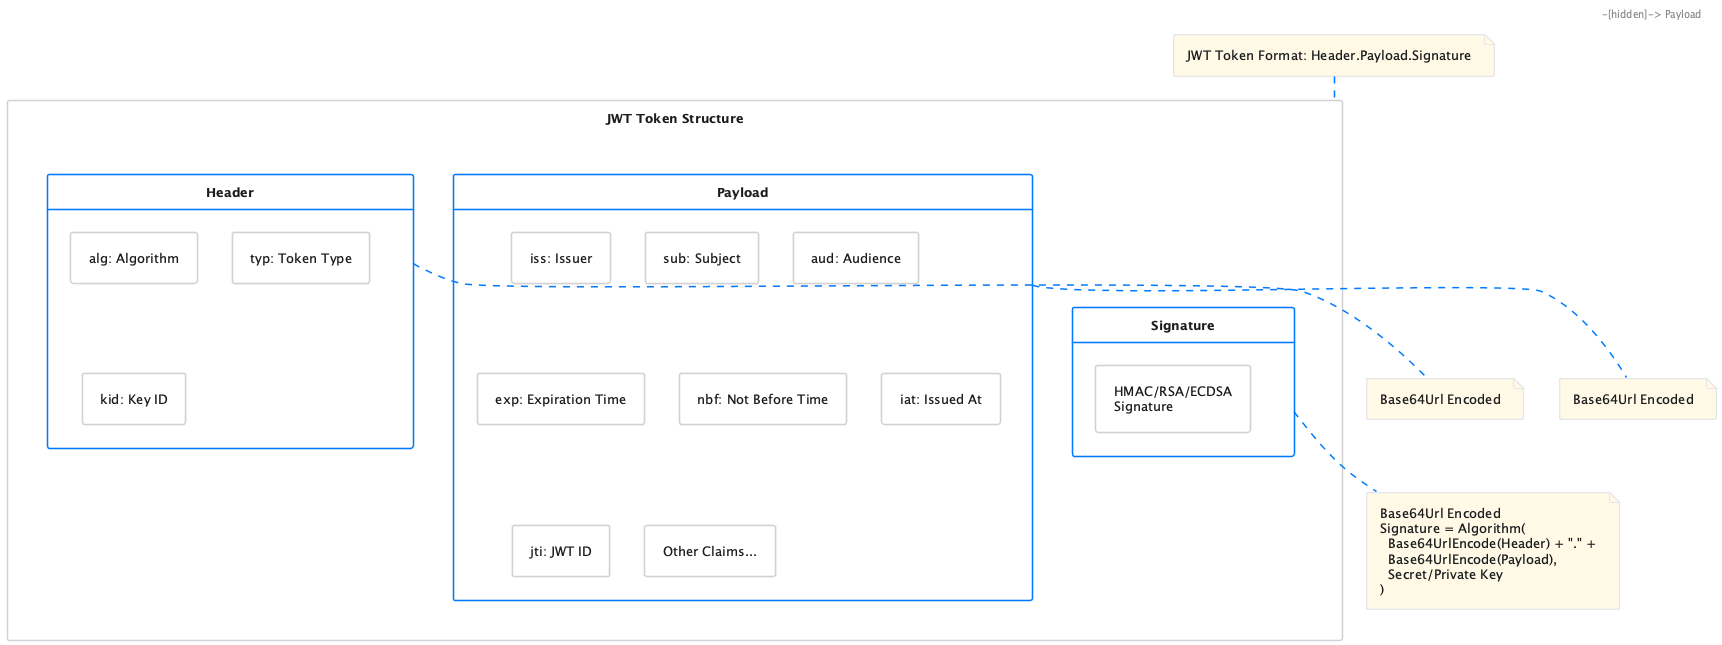

The diagram above was rendered by PlantUML. Its source (embedded in the PNG):
@startuml
!include theme-proposals/variant-3.skin

rectangle "JWT Token Structure" as JWT {
  card "Header" as Header {
    rectangle "alg: Algorithm" as alg
    rectangle "typ: Token Type" as typ
    rectangle "kid: Key ID" as kid
  }

  card "Payload" as Payload {
    rectangle "iss: Issuer" as iss
    rectangle "sub: Subject" as sub
    rectangle "aud: Audience" as aud
    rectangle "exp: Expiration Time" as exp
    rectangle "nbf: Not Before Time" as nbf
    rectangle "iat: Issued At" as iat
    rectangle "jti: JWT ID" as jti
    rectangle "Other Claims..." as other
  }

  card "Signature" as Signature {
    rectangle "HMAC/RSA/ECDSA\nSignature" as sig
  }
}

Header -[hidden]-> Payload
Payload -[hidden]-> Signature

note bottom of Header
  Base64Url Encoded
end note

note bottom of Payload
  Base64Url Encoded
end note

note bottom of Signature
  Base64Url Encoded
  Signature = Algorithm(
    Base64UrlEncode(Header) + "." +
    Base64UrlEncode(Payload),
    Secret/Private Key
  )
end note

note top of JWT
  JWT Token Format: Header.Payload.Signature
end note

@enduml